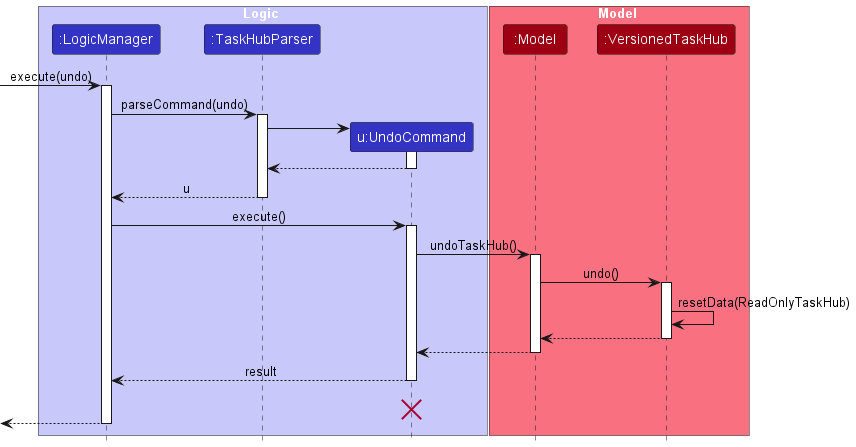

The diagram above was rendered by PlantUML. Its source (embedded in the PNG):
@startuml
!include style.puml
skinparam ArrowFontStyle plain

box Logic LOGIC_COLOR_T1
participant ":LogicManager" as LogicManager LOGIC_COLOR
participant ":TaskHubParser" as TaskHubParser LOGIC_COLOR
participant "u:UndoCommand" as UndoCommand LOGIC_COLOR
end box

box Model MODEL_COLOR_T1
participant ":Model" as Model MODEL_COLOR
participant ":VersionedTaskHub" as VersionedTaskHub MODEL_COLOR
end box
[-> LogicManager : execute(undo)
activate LogicManager

LogicManager -> TaskHubParser : parseCommand(undo)
activate TaskHubParser

create UndoCommand
TaskHubParser -> UndoCommand
activate UndoCommand

UndoCommand --> TaskHubParser
deactivate UndoCommand

TaskHubParser --> LogicManager : u
deactivate TaskHubParser

LogicManager -> UndoCommand : execute()
activate UndoCommand

UndoCommand -> Model : undoTaskHub()
activate Model

Model -> VersionedTaskHub : undo()
activate VersionedTaskHub

VersionedTaskHub -> VersionedTaskHub :resetData(ReadOnlyTaskHub)
VersionedTaskHub --> Model :
deactivate VersionedTaskHub

Model --> UndoCommand
deactivate Model

UndoCommand --> LogicManager : result
deactivate UndoCommand
UndoCommand -[hidden]-> LogicManager : result
destroy UndoCommand

[<--LogicManager
deactivate LogicManager
@enduml